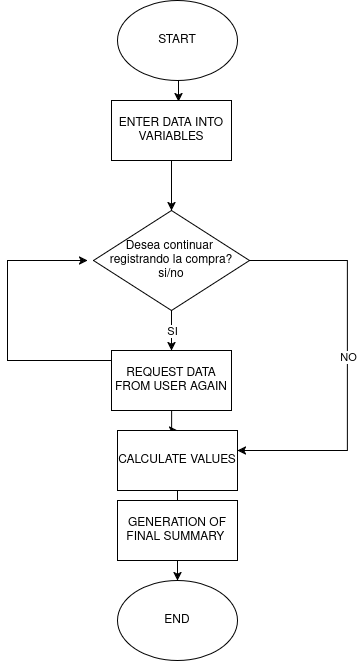

The diagram above was exported from draw.io. Its source (the exported page's mxGraphModel, read from the mxfile embedded in the PNG):
<mxGraphModel dx="1356" dy="800" grid="1" gridSize="10" guides="1" tooltips="1" connect="1" arrows="1" fold="1" page="1" pageScale="1" pageWidth="827" pageHeight="1169" math="0" shadow="0">
  <root>
    <mxCell id="0" />
    <mxCell id="1" parent="0" />
    <mxCell id="It1_5dOqtzz0_e0ZfIZE-1" parent="1" style="ellipse;whiteSpace=wrap;html=1;" value="START" vertex="1">
      <mxGeometry height="80" width="120" x="360" y="50" as="geometry" />
    </mxCell>
    <mxCell id="It1_5dOqtzz0_e0ZfIZE-19" edge="1" parent="1" source="It1_5dOqtzz0_e0ZfIZE-2" style="edgeStyle=orthogonalEdgeStyle;rounded=0;orthogonalLoop=1;jettySize=auto;html=1;exitX=0.5;exitY=1;exitDx=0;exitDy=0;entryX=0.5;entryY=0;entryDx=0;entryDy=0;" target="It1_5dOqtzz0_e0ZfIZE-3">
      <mxGeometry relative="1" as="geometry" />
    </mxCell>
    <mxCell id="It1_5dOqtzz0_e0ZfIZE-2" parent="1" style="rounded=0;whiteSpace=wrap;html=1;" value="ENTER DATA INTO VARIABLES" vertex="1">
      <mxGeometry height="60" width="120" x="354" y="150" as="geometry" />
    </mxCell>
    <mxCell id="It1_5dOqtzz0_e0ZfIZE-5" edge="1" parent="1" source="It1_5dOqtzz0_e0ZfIZE-3" style="edgeStyle=orthogonalEdgeStyle;rounded=0;orthogonalLoop=1;jettySize=auto;html=1;" target="It1_5dOqtzz0_e0ZfIZE-12">
      <mxGeometry relative="1" as="geometry">
        <Array as="points">
          <mxPoint x="590" y="310" />
          <mxPoint x="590" y="500" />
        </Array>
        <mxPoint x="483" y="470" as="targetPoint" />
      </mxGeometry>
    </mxCell>
    <mxCell id="quHJ3GoRnSpRTTFXHoKX-5" connectable="0" parent="It1_5dOqtzz0_e0ZfIZE-5" style="edgeLabel;html=1;align=center;verticalAlign=middle;resizable=0;points=[];" value="&lt;div&gt;NO&lt;/div&gt;" vertex="1">
      <mxGeometry relative="1" x="-0.0251" as="geometry">
        <mxPoint as="offset" />
      </mxGeometry>
    </mxCell>
    <mxCell id="quHJ3GoRnSpRTTFXHoKX-1" edge="1" parent="1" source="It1_5dOqtzz0_e0ZfIZE-3" style="edgeStyle=orthogonalEdgeStyle;rounded=0;orthogonalLoop=1;jettySize=auto;html=1;exitX=0.5;exitY=1;exitDx=0;exitDy=0;" target="It1_5dOqtzz0_e0ZfIZE-9">
      <mxGeometry relative="1" as="geometry" />
    </mxCell>
    <mxCell id="quHJ3GoRnSpRTTFXHoKX-13" connectable="0" parent="quHJ3GoRnSpRTTFXHoKX-1" style="edgeLabel;html=1;align=center;verticalAlign=middle;resizable=0;points=[];" value="&lt;div&gt;SI&lt;/div&gt;" vertex="1">
      <mxGeometry relative="1" x="0.28" y="-2" as="geometry">
        <mxPoint x="2" y="-6" as="offset" />
      </mxGeometry>
    </mxCell>
    <mxCell id="It1_5dOqtzz0_e0ZfIZE-3" parent="1" style="rhombus;whiteSpace=wrap;html=1;" value="Desea continuar&amp;nbsp;&lt;br&gt;registrando la compra?&lt;br&gt;si/no" vertex="1">
      <mxGeometry height="100" width="156" x="336" y="260" as="geometry" />
    </mxCell>
    <mxCell id="quHJ3GoRnSpRTTFXHoKX-6" edge="1" parent="1" source="It1_5dOqtzz0_e0ZfIZE-9" style="edgeStyle=orthogonalEdgeStyle;rounded=0;orthogonalLoop=1;jettySize=auto;html=1;">
      <mxGeometry relative="1" as="geometry">
        <Array as="points">
          <mxPoint x="250" y="410" />
          <mxPoint x="250" y="310" />
        </Array>
        <mxPoint x="330" y="310" as="targetPoint" />
      </mxGeometry>
    </mxCell>
    <mxCell id="quHJ3GoRnSpRTTFXHoKX-12" edge="1" parent="1" source="It1_5dOqtzz0_e0ZfIZE-9" style="edgeStyle=orthogonalEdgeStyle;rounded=0;orthogonalLoop=1;jettySize=auto;html=1;" target="It1_5dOqtzz0_e0ZfIZE-12" value="">
      <mxGeometry relative="1" as="geometry" />
    </mxCell>
    <mxCell id="It1_5dOqtzz0_e0ZfIZE-9" parent="1" style="rounded=0;whiteSpace=wrap;html=1;" value="REQUEST DATA FROM USER AGAIN" vertex="1">
      <mxGeometry height="60" width="120" x="354" y="400" as="geometry" />
    </mxCell>
    <mxCell id="quHJ3GoRnSpRTTFXHoKX-11" edge="1" parent="1" source="It1_5dOqtzz0_e0ZfIZE-12" style="edgeStyle=orthogonalEdgeStyle;rounded=0;orthogonalLoop=1;jettySize=auto;html=1;" target="It1_5dOqtzz0_e0ZfIZE-17" value="">
      <mxGeometry relative="1" as="geometry" />
    </mxCell>
    <mxCell id="It1_5dOqtzz0_e0ZfIZE-12" parent="1" style="rounded=0;whiteSpace=wrap;html=1;" value="CALCULATE VALUES" vertex="1">
      <mxGeometry height="60" width="120" x="360" y="480" as="geometry" />
    </mxCell>
    <mxCell id="It1_5dOqtzz0_e0ZfIZE-16" edge="1" parent="1" source="It1_5dOqtzz0_e0ZfIZE-15" style="edgeStyle=orthogonalEdgeStyle;rounded=0;orthogonalLoop=1;jettySize=auto;html=1;">
      <mxGeometry relative="1" as="geometry">
        <mxPoint x="420" y="640" as="targetPoint" />
      </mxGeometry>
    </mxCell>
    <mxCell id="It1_5dOqtzz0_e0ZfIZE-15" parent="1" style="rounded=0;whiteSpace=wrap;html=1;" value="GENERATION OF FINAL SUMMARY&amp;nbsp;" vertex="1">
      <mxGeometry height="60" width="120" x="360" y="550" as="geometry" />
    </mxCell>
    <mxCell id="It1_5dOqtzz0_e0ZfIZE-17" parent="1" style="ellipse;whiteSpace=wrap;html=1;" value="&lt;div&gt;END&lt;/div&gt;" vertex="1">
      <mxGeometry height="80" width="120" x="360" y="630" as="geometry" />
    </mxCell>
    <mxCell id="It1_5dOqtzz0_e0ZfIZE-18" edge="1" parent="1" source="It1_5dOqtzz0_e0ZfIZE-1" style="edgeStyle=orthogonalEdgeStyle;rounded=0;orthogonalLoop=1;jettySize=auto;html=1;exitX=0.5;exitY=1;exitDx=0;exitDy=0;entryX=0.558;entryY=0.017;entryDx=0;entryDy=0;entryPerimeter=0;" target="It1_5dOqtzz0_e0ZfIZE-2">
      <mxGeometry relative="1" as="geometry" />
    </mxCell>
  </root>
</mxGraphModel>